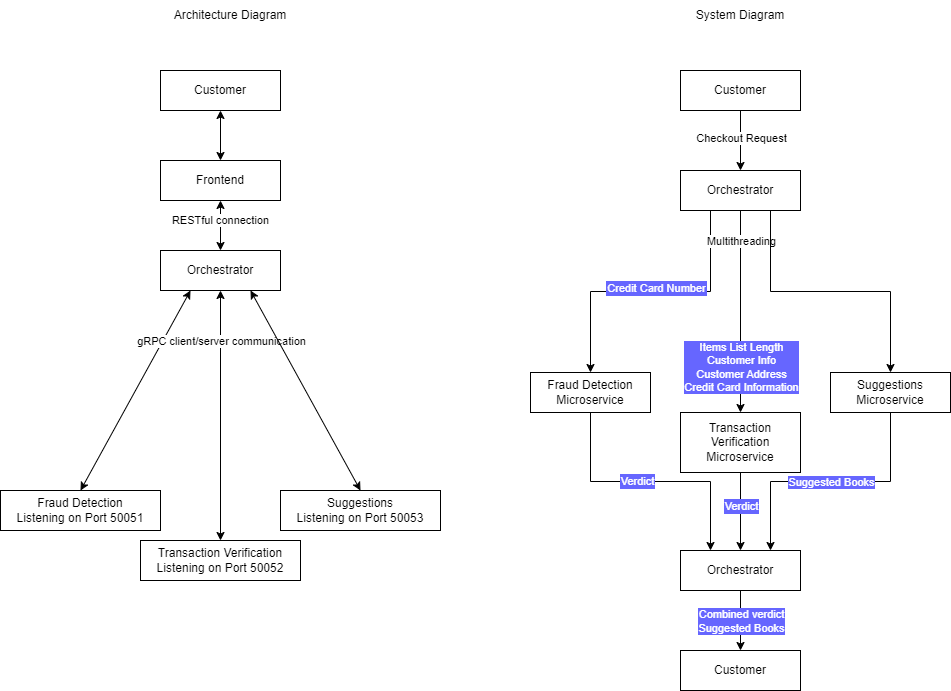

The diagram above was exported from draw.io. Its source (the exported page's mxGraphModel, read from the mxfile embedded in the PNG):
<mxGraphModel dx="1050" dy="530" grid="1" gridSize="10" guides="1" tooltips="1" connect="1" arrows="1" fold="1" page="1" pageScale="1" pageWidth="1169" pageHeight="827" math="0" shadow="0">
  <root>
    <mxCell id="0" />
    <mxCell id="1" parent="0" />
    <mxCell id="CkgbIooZYUj3n7E940Zt-1" value="Architecture Diagram" style="text;html=1;strokeColor=none;fillColor=none;align=center;verticalAlign=middle;whiteSpace=wrap;rounded=0;" parent="1" vertex="1">
      <mxGeometry x="180" y="50" width="180" height="30" as="geometry" />
    </mxCell>
    <mxCell id="CkgbIooZYUj3n7E940Zt-2" value="System Diagram" style="text;html=1;strokeColor=none;fillColor=none;align=center;verticalAlign=middle;whiteSpace=wrap;rounded=0;" parent="1" vertex="1">
      <mxGeometry x="690" y="50" width="180" height="30" as="geometry" />
    </mxCell>
    <mxCell id="CkgbIooZYUj3n7E940Zt-3" value="Fraud Detection&lt;br&gt;Listening on Port 50051" style="rounded=0;whiteSpace=wrap;html=1;" parent="1" vertex="1">
      <mxGeometry x="40" y="540" width="160" height="40" as="geometry" />
    </mxCell>
    <mxCell id="CkgbIooZYUj3n7E940Zt-4" value="Transaction Verification&lt;br&gt;Listening on Port 50052" style="rounded=0;whiteSpace=wrap;html=1;" parent="1" vertex="1">
      <mxGeometry x="180" y="590" width="160" height="40" as="geometry" />
    </mxCell>
    <mxCell id="CkgbIooZYUj3n7E940Zt-5" value="Suggestions&lt;br&gt;Listening on Port 50053" style="rounded=0;whiteSpace=wrap;html=1;" parent="1" vertex="1">
      <mxGeometry x="320" y="540" width="160" height="40" as="geometry" />
    </mxCell>
    <mxCell id="0njjLhFK0ba0TNEs86hp-8" style="edgeStyle=orthogonalEdgeStyle;rounded=0;orthogonalLoop=1;jettySize=auto;html=1;exitX=0.25;exitY=1;exitDx=0;exitDy=0;entryX=0.5;entryY=0;entryDx=0;entryDy=0;" parent="1" source="0njjLhFK0ba0TNEs86hp-12" target="0njjLhFK0ba0TNEs86hp-6" edge="1">
      <mxGeometry relative="1" as="geometry">
        <mxPoint x="750" y="260" as="sourcePoint" />
      </mxGeometry>
    </mxCell>
    <mxCell id="0njjLhFK0ba0TNEs86hp-15" value="Credit Card Number" style="edgeLabel;html=1;align=center;verticalAlign=middle;resizable=0;points=[];strokeColor=#6666FF;fillColor=#6666FF;fontColor=#FFFFFF;labelBackgroundColor=#6666FF;labelBorderColor=#6666FF;" parent="0njjLhFK0ba0TNEs86hp-8" connectable="0" vertex="1">
      <mxGeometry x="0.4018" y="-2" relative="1" as="geometry">
        <mxPoint x="62" y="-2" as="offset" />
      </mxGeometry>
    </mxCell>
    <mxCell id="0njjLhFK0ba0TNEs86hp-9" style="edgeStyle=orthogonalEdgeStyle;rounded=0;orthogonalLoop=1;jettySize=auto;html=1;exitX=0.5;exitY=1;exitDx=0;exitDy=0;entryX=0.5;entryY=0;entryDx=0;entryDy=0;" parent="1" source="0njjLhFK0ba0TNEs86hp-12" target="0njjLhFK0ba0TNEs86hp-5" edge="1">
      <mxGeometry relative="1" as="geometry">
        <mxPoint x="780" y="260" as="sourcePoint" />
      </mxGeometry>
    </mxCell>
    <mxCell id="0njjLhFK0ba0TNEs86hp-11" value="Multithreading" style="edgeLabel;html=1;align=center;verticalAlign=middle;resizable=0;points=[];" parent="0njjLhFK0ba0TNEs86hp-9" connectable="0" vertex="1">
      <mxGeometry x="-0.4267" y="-1" relative="1" as="geometry">
        <mxPoint x="1" y="-28" as="offset" />
      </mxGeometry>
    </mxCell>
    <mxCell id="0njjLhFK0ba0TNEs86hp-10" style="edgeStyle=orthogonalEdgeStyle;rounded=0;orthogonalLoop=1;jettySize=auto;html=1;exitX=0.75;exitY=1;exitDx=0;exitDy=0;entryX=0.5;entryY=0;entryDx=0;entryDy=0;" parent="1" source="0njjLhFK0ba0TNEs86hp-12" target="0njjLhFK0ba0TNEs86hp-4" edge="1">
      <mxGeometry relative="1" as="geometry">
        <mxPoint x="810" y="260" as="sourcePoint" />
      </mxGeometry>
    </mxCell>
    <mxCell id="0njjLhFK0ba0TNEs86hp-13" style="edgeStyle=orthogonalEdgeStyle;rounded=0;orthogonalLoop=1;jettySize=auto;html=1;exitX=0.5;exitY=1;exitDx=0;exitDy=0;entryX=0.5;entryY=0;entryDx=0;entryDy=0;" parent="1" source="0njjLhFK0ba0TNEs86hp-1" target="0njjLhFK0ba0TNEs86hp-12" edge="1">
      <mxGeometry relative="1" as="geometry">
        <mxPoint x="780" y="190" as="sourcePoint" />
      </mxGeometry>
    </mxCell>
    <mxCell id="0njjLhFK0ba0TNEs86hp-31" value="Checkout Request" style="edgeLabel;html=1;align=center;verticalAlign=middle;resizable=0;points=[];" parent="0njjLhFK0ba0TNEs86hp-13" connectable="0" vertex="1">
      <mxGeometry x="-0.1133" relative="1" as="geometry">
        <mxPoint as="offset" />
      </mxGeometry>
    </mxCell>
    <mxCell id="0njjLhFK0ba0TNEs86hp-1" value="Customer" style="rounded=0;whiteSpace=wrap;html=1;" parent="1" vertex="1">
      <mxGeometry x="720" y="120" width="120" height="40" as="geometry" />
    </mxCell>
    <mxCell id="0njjLhFK0ba0TNEs86hp-23" style="edgeStyle=orthogonalEdgeStyle;rounded=0;orthogonalLoop=1;jettySize=auto;html=1;exitX=0.5;exitY=1;exitDx=0;exitDy=0;entryX=0.75;entryY=0;entryDx=0;entryDy=0;" parent="1" source="0njjLhFK0ba0TNEs86hp-4" target="0njjLhFK0ba0TNEs86hp-20" edge="1">
      <mxGeometry relative="1" as="geometry" />
    </mxCell>
    <mxCell id="0njjLhFK0ba0TNEs86hp-25" value="Text" style="edgeLabel;html=1;align=center;verticalAlign=middle;resizable=0;points=[];" parent="0njjLhFK0ba0TNEs86hp-23" connectable="0" vertex="1">
      <mxGeometry x="-0.0322" y="-3" relative="1" as="geometry">
        <mxPoint x="-5" y="2" as="offset" />
      </mxGeometry>
    </mxCell>
    <mxCell id="0njjLhFK0ba0TNEs86hp-26" value="Suggested Books" style="edgeLabel;html=1;align=center;verticalAlign=middle;resizable=0;points=[];labelBackgroundColor=#6666FF;fontColor=#FFFFFF;" parent="0njjLhFK0ba0TNEs86hp-23" connectable="0" vertex="1">
      <mxGeometry x="0.0013" relative="1" as="geometry">
        <mxPoint as="offset" />
      </mxGeometry>
    </mxCell>
    <mxCell id="0njjLhFK0ba0TNEs86hp-4" value="Suggestions Microservice" style="rounded=0;whiteSpace=wrap;html=1;" parent="1" vertex="1">
      <mxGeometry x="870" y="422" width="120" height="40" as="geometry" />
    </mxCell>
    <mxCell id="0njjLhFK0ba0TNEs86hp-22" style="edgeStyle=orthogonalEdgeStyle;rounded=0;orthogonalLoop=1;jettySize=auto;html=1;exitX=0.5;exitY=1;exitDx=0;exitDy=0;entryX=0.5;entryY=0;entryDx=0;entryDy=0;" parent="1" source="0njjLhFK0ba0TNEs86hp-5" target="0njjLhFK0ba0TNEs86hp-20" edge="1">
      <mxGeometry relative="1" as="geometry" />
    </mxCell>
    <mxCell id="0njjLhFK0ba0TNEs86hp-27" value="Verdict" style="edgeLabel;html=1;align=center;verticalAlign=middle;resizable=0;points=[];labelBackgroundColor=#6666FF;fontColor=#FFFFFF;labelBorderColor=#6666FF;" parent="0njjLhFK0ba0TNEs86hp-22" connectable="0" vertex="1">
      <mxGeometry x="-0.6712" y="-1" relative="1" as="geometry">
        <mxPoint x="1" y="20" as="offset" />
      </mxGeometry>
    </mxCell>
    <mxCell id="0njjLhFK0ba0TNEs86hp-5" value="Transaction Verification Microservice" style="rounded=0;whiteSpace=wrap;html=1;" parent="1" vertex="1">
      <mxGeometry x="720" y="462" width="120" height="60" as="geometry" />
    </mxCell>
    <mxCell id="0njjLhFK0ba0TNEs86hp-21" style="edgeStyle=orthogonalEdgeStyle;rounded=0;orthogonalLoop=1;jettySize=auto;html=1;exitX=0.5;exitY=1;exitDx=0;exitDy=0;entryX=0.25;entryY=0;entryDx=0;entryDy=0;" parent="1" source="0njjLhFK0ba0TNEs86hp-6" target="0njjLhFK0ba0TNEs86hp-20" edge="1">
      <mxGeometry relative="1" as="geometry" />
    </mxCell>
    <mxCell id="0njjLhFK0ba0TNEs86hp-24" value="Verdict" style="edgeLabel;html=1;align=center;verticalAlign=middle;resizable=0;points=[];labelBackgroundColor=#6666FF;fontColor=#FFFFFF;labelBorderColor=#6666FF;" parent="0njjLhFK0ba0TNEs86hp-21" connectable="0" vertex="1">
      <mxGeometry x="-0.106" y="1" relative="1" as="geometry">
        <mxPoint as="offset" />
      </mxGeometry>
    </mxCell>
    <mxCell id="0njjLhFK0ba0TNEs86hp-6" value="Fraud Detection Microservice" style="rounded=0;whiteSpace=wrap;html=1;" parent="1" vertex="1">
      <mxGeometry x="570" y="422" width="120" height="40" as="geometry" />
    </mxCell>
    <mxCell id="0njjLhFK0ba0TNEs86hp-12" value="Orchestrator" style="rounded=0;whiteSpace=wrap;html=1;" parent="1" vertex="1">
      <mxGeometry x="720" y="220" width="120" height="40" as="geometry" />
    </mxCell>
    <mxCell id="0njjLhFK0ba0TNEs86hp-16" value="Items List Length&lt;div&gt;Customer Info&lt;/div&gt;&lt;div&gt;Customer Address&lt;/div&gt;&lt;div&gt;Credit Card Information&lt;/div&gt;" style="edgeLabel;html=1;align=center;verticalAlign=middle;resizable=0;points=[];strokeColor=#172EFF;fillColor=#6666FF;labelBackgroundColor=#6666FF;fontColor=#FFFFFF;" parent="1" connectable="0" vertex="1">
      <mxGeometry x="780" y="416" as="geometry" />
    </mxCell>
    <mxCell id="0njjLhFK0ba0TNEs86hp-29" style="edgeStyle=orthogonalEdgeStyle;rounded=0;orthogonalLoop=1;jettySize=auto;html=1;exitX=0.5;exitY=1;exitDx=0;exitDy=0;entryX=0.5;entryY=0;entryDx=0;entryDy=0;" parent="1" source="0njjLhFK0ba0TNEs86hp-20" target="0njjLhFK0ba0TNEs86hp-28" edge="1">
      <mxGeometry relative="1" as="geometry" />
    </mxCell>
    <mxCell id="0njjLhFK0ba0TNEs86hp-30" value="Combined verdict&lt;div&gt;Suggested Books&lt;/div&gt;" style="edgeLabel;html=1;align=center;verticalAlign=middle;resizable=0;points=[];labelBackgroundColor=#6666FF;fontColor=#FFFFFF;" parent="0njjLhFK0ba0TNEs86hp-29" connectable="0" vertex="1">
      <mxGeometry x="-0.01" y="2" relative="1" as="geometry">
        <mxPoint x="-2" as="offset" />
      </mxGeometry>
    </mxCell>
    <mxCell id="0njjLhFK0ba0TNEs86hp-20" value="Orchestrator" style="rounded=0;whiteSpace=wrap;html=1;" parent="1" vertex="1">
      <mxGeometry x="720" y="600" width="120" height="40" as="geometry" />
    </mxCell>
    <mxCell id="0njjLhFK0ba0TNEs86hp-28" value="Customer" style="rounded=0;whiteSpace=wrap;html=1;" parent="1" vertex="1">
      <mxGeometry x="720" y="700" width="120" height="40" as="geometry" />
    </mxCell>
    <mxCell id="0njjLhFK0ba0TNEs86hp-32" value="Orchestrator" style="rounded=0;whiteSpace=wrap;html=1;" parent="1" vertex="1">
      <mxGeometry x="200" y="300" width="120" height="40" as="geometry" />
    </mxCell>
    <mxCell id="0njjLhFK0ba0TNEs86hp-33" value="" style="endArrow=classic;startArrow=classic;html=1;rounded=0;exitX=0.5;exitY=0;exitDx=0;exitDy=0;entryX=0.25;entryY=1;entryDx=0;entryDy=0;" parent="1" source="CkgbIooZYUj3n7E940Zt-3" target="0njjLhFK0ba0TNEs86hp-32" edge="1">
      <mxGeometry width="50" height="50" relative="1" as="geometry">
        <mxPoint x="500" y="420" as="sourcePoint" />
        <mxPoint x="550" y="370" as="targetPoint" />
      </mxGeometry>
    </mxCell>
    <mxCell id="0njjLhFK0ba0TNEs86hp-34" value="" style="endArrow=classic;startArrow=classic;html=1;rounded=0;exitX=0.5;exitY=0;exitDx=0;exitDy=0;entryX=0.5;entryY=1;entryDx=0;entryDy=0;" parent="1" source="CkgbIooZYUj3n7E940Zt-4" target="0njjLhFK0ba0TNEs86hp-32" edge="1">
      <mxGeometry width="50" height="50" relative="1" as="geometry">
        <mxPoint x="500" y="420" as="sourcePoint" />
        <mxPoint x="550" y="370" as="targetPoint" />
      </mxGeometry>
    </mxCell>
    <mxCell id="l-z9B0d87K_NenECls7q-2" value="gRPC client/server communication" style="edgeLabel;html=1;align=center;verticalAlign=middle;resizable=0;points=[];" parent="0njjLhFK0ba0TNEs86hp-34" connectable="0" vertex="1">
      <mxGeometry x="0.2367" y="1" relative="1" as="geometry">
        <mxPoint x="1" y="-45" as="offset" />
      </mxGeometry>
    </mxCell>
    <mxCell id="0njjLhFK0ba0TNEs86hp-35" value="" style="endArrow=classic;startArrow=classic;html=1;rounded=0;exitX=0.5;exitY=0;exitDx=0;exitDy=0;entryX=0.75;entryY=1;entryDx=0;entryDy=0;" parent="1" source="CkgbIooZYUj3n7E940Zt-5" target="0njjLhFK0ba0TNEs86hp-32" edge="1">
      <mxGeometry width="50" height="50" relative="1" as="geometry">
        <mxPoint x="500" y="420" as="sourcePoint" />
        <mxPoint x="550" y="370" as="targetPoint" />
      </mxGeometry>
    </mxCell>
    <mxCell id="0njjLhFK0ba0TNEs86hp-36" value="Frontend" style="rounded=0;whiteSpace=wrap;html=1;" parent="1" vertex="1">
      <mxGeometry x="200" y="210" width="120" height="40" as="geometry" />
    </mxCell>
    <mxCell id="0njjLhFK0ba0TNEs86hp-37" value="" style="endArrow=classic;startArrow=classic;html=1;rounded=0;entryX=0.5;entryY=1;entryDx=0;entryDy=0;exitX=0.5;exitY=0;exitDx=0;exitDy=0;" parent="1" source="0njjLhFK0ba0TNEs86hp-32" target="0njjLhFK0ba0TNEs86hp-36" edge="1">
      <mxGeometry width="50" height="50" relative="1" as="geometry">
        <mxPoint x="620" y="420" as="sourcePoint" />
        <mxPoint x="670" y="370" as="targetPoint" />
      </mxGeometry>
    </mxCell>
    <mxCell id="l-z9B0d87K_NenECls7q-4" value="RESTful connection" style="edgeLabel;html=1;align=center;verticalAlign=middle;resizable=0;points=[];" parent="0njjLhFK0ba0TNEs86hp-37" connectable="0" vertex="1">
      <mxGeometry x="0.2467" y="1" relative="1" as="geometry">
        <mxPoint as="offset" />
      </mxGeometry>
    </mxCell>
    <mxCell id="l-z9B0d87K_NenECls7q-5" value="Customer" style="rounded=0;whiteSpace=wrap;html=1;" parent="1" vertex="1">
      <mxGeometry x="200" y="120" width="120" height="40" as="geometry" />
    </mxCell>
    <mxCell id="l-z9B0d87K_NenECls7q-6" value="" style="endArrow=classic;startArrow=classic;html=1;rounded=0;exitX=0.5;exitY=0;exitDx=0;exitDy=0;entryX=0.5;entryY=1;entryDx=0;entryDy=0;" parent="1" source="0njjLhFK0ba0TNEs86hp-36" target="l-z9B0d87K_NenECls7q-5" edge="1">
      <mxGeometry width="50" height="50" relative="1" as="geometry">
        <mxPoint x="390" y="250" as="sourcePoint" />
        <mxPoint x="440" y="200" as="targetPoint" />
      </mxGeometry>
    </mxCell>
  </root>
</mxGraphModel>